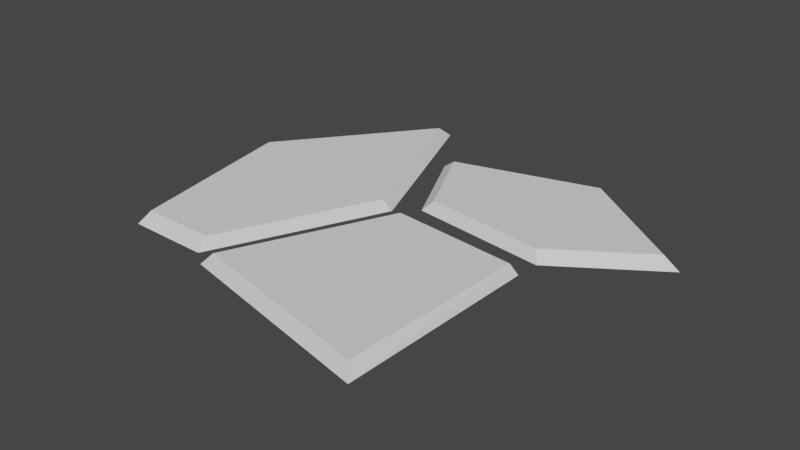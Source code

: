 # Source: TilesFloor_1.blend  (saved by Blender 3.4.6; exported with 4.5.12 LTS)
import bpy
from mathutils import Matrix  # noqa: F401  (used for matrix-valued properties, if any)

bpy.ops.wm.read_factory_settings(use_empty=True)
scene = bpy.context.scene
scene.name = 'Scene'

# ---- collections
col_collection = bpy.data.collections.new('Collection'); scene.collection.children.link(col_collection)

# ---- world
world_world = bpy.data.worlds.new('World'); scene.world = world_world
world_world.use_nodes = True; world_world.node_tree.nodes.clear()
_N = world_world.node_tree.nodes; _L = world_world.node_tree.links
n0 = _N.new('ShaderNodeOutputWorld'); n0.name = 'World Output'; n0.location = (300, 300)
n1 = _N.new('ShaderNodeBackground'); n1.name = 'Background'; n1.location = (10, 300)
n1.inputs[0].default_value = (0.05088, 0.05088, 0.05088, 1.0)
_L.new(n1.outputs[0], n0.inputs[0])
n0.is_active_output = True
world_world.color = (0.05088, 0.05088, 0.05088)
world_world.use_sun_shadow = False
world_world.sun_shadow_jitter_overblur = 0.0

# ---- meshes
me_plane = bpy.data.meshes.new('Plane')
me_plane.from_pydata([(-0.3937, -1.111, 0.0), (0.879, -1.405, 1.49e-08), (0.07117, -0.08404, 0.0), (0.9062, -0.177, 0.0), (0.08211, 0.08175, 0.0), (0.9172, -0.0331, 0.0), (-0.1859, 0.6379, 0.0), (1.508, 0.3644, 0.0), (0.7813, 0.9004, 0.0), (-0.9953, -1.028, 0.0), (-0.4939, -1.039, 0.0), (-1.209, 0.1511, 0.0), (-0.4466, 1.032, 0.007549), (-0.03992, -0.02849, 0.0), (0.09526, -0.117, 0.0651), (-0.3368, -1.071, 0.0651), (0.8242, -1.34, 0.0651), (0.8713, -0.2034, 0.0651), (-0.09711, 0.6106, 0.0651), (0.1414, 0.1157, 0.0651), (0.8845, 0.0135, 0.0651), (1.41, 0.3673, 0.0651), (0.7636, 0.8443, 0.0651), (-1.154, 0.1132, 0.0651), (-0.9598, -0.9597, 0.0651), (-0.5037, -0.9696, 0.0651), (-0.09082, -0.05016, 0.0651), (-0.4763, 0.9534, 0.07265)], [], [(0, 2, 3, 1), (4, 6, 8, 7, 5), (9, 11, 12, 13, 10), (15, 16, 17, 14), (19, 20, 21, 22, 18), (24, 25, 26, 27, 23), (13, 12, 27, 26), (6, 4, 19, 18), (12, 11, 23, 27), (4, 5, 20, 19), (10, 13, 26, 25), (5, 7, 21, 20), (8, 6, 18, 22), (2, 0, 15, 14), (7, 8, 22, 21), (0, 1, 16, 15), (11, 9, 24, 23), (1, 3, 17, 16), (9, 10, 25, 24), (3, 2, 14, 17)])
_uv = me_plane.uv_layers.new(name='UVMap')
_uv.uv.foreach_set('vector', [0.6693, 0.9286, 0.3618, 0.8669, 0.3346, 0.6347, 0.6693, 0.565, 0.761, 0.5965, 0.9299, 0.565, 0.9299, 0.8439, 0.733, 1.0, 0.6693, 0.8124, 0.6223, 0.02783, 0.6223, 0.3614, 0.37, 0.565, 0.3112, 0.2544, 0.4855, 0.0, 0.3203, 0.578, 0.3203, 0.9096, 0.00933, 0.8511, 0.03458, 0.6353, 0.7189, 0.3851, 0.6372, 0.193, 0.6939, 0.02602, 0.8692, 0.1649, 0.8692, 0.4131, 0.298, 0.5201, 0.1736, 0.5454, 0.01501, 0.3141, 0.07087, 0.02015, 0.298, 0.2167, 0.0, 0.3107, 0.05885, 0.0, 0.07087, 0.02015, 0.01501, 0.3141, 0.8829, 0.435, 0.714, 0.4035, 0.7189, 0.3851, 0.8692, 0.4131, 0.05885, 0.0, 0.3112, 0.2036, 0.298, 0.2167, 0.07087, 0.02015, 0.714, 0.4035, 0.6223, 0.1876, 0.6372, 0.193, 0.7189, 0.3851, 0.1744, 0.565, 0.0, 0.3107, 0.01501, 0.3141, 0.1736, 0.5454, 0.6223, 0.1876, 0.686, 0.0, 0.6939, 0.02602, 0.6372, 0.193, 0.8829, 0.1561, 0.8829, 0.435, 0.8692, 0.4131, 0.8692, 0.1649, 0.02716, 0.6267, 0.3346, 0.565, 0.3203, 0.578, 0.03458, 0.6353, 0.686, 0.0, 0.8829, 0.1561, 0.8692, 0.1649, 0.6939, 0.02602, 0.3346, 0.565, 0.3346, 0.9286, 0.3203, 0.9096, 0.3203, 0.578, 0.3112, 0.2036, 0.3112, 0.5372, 0.298, 0.5201, 0.298, 0.2167, 0.3346, 0.9286, 0.0, 0.859, 0.00933, 0.8511, 0.3203, 0.9096, 0.3112, 0.5372, 0.1744, 0.565, 0.1736, 0.5454, 0.298, 0.5201, 0.0, 0.859, 0.02716, 0.6267, 0.03458, 0.6353, 0.00933, 0.8511])
me_plane.use_remesh_fix_poles = True
me_plane.use_remesh_preserve_attributes = False
me_plane.update()

# ---- objects
ob_plane = bpy.data.objects.new('Plane', me_plane)

# ---- transforms, parenting, visibility, modifiers, constraints
ob_plane.location = (0.0, 0.0, 0.0)
ob_plane.scale = (0.3966, 0.3966, 0.3966)

# ---- collection membership
col_collection.objects.link(ob_plane)

# ---- scene / render settings (as saved in the file)
scene.frame_start = 1; scene.frame_end = 250; scene.frame_set(1)
scene.render.engine = 'BLENDER_EEVEE_NEXT'
scene.cycles.sampling_pattern = 'TABULATED_SOBOL'
scene.cycles.use_light_tree = False
scene.view_settings.view_transform = 'Filmic'
bpy.context.view_layer.update()

# ---- added for rendering (the .blend has no active camera and no usable light): camera, sun
cam_auto = bpy.data.cameras.new('AutoCamera')
cam_auto.lens = 50.0
cam_auto.sensor_width = 36.0
cam_auto.clip_end = 1000.0
ob_auto_camera = bpy.data.objects.new('AutoCamera', cam_auto)
scene.collection.objects.link(ob_auto_camera)
ob_auto_camera.location = (1.39896, -1.68142, 1.0861)
ob_auto_camera.rotation_euler = (1.09748, -7.21219e-08, 0.694738)
scene.camera = ob_auto_camera
light_auto_sun = bpy.data.lights.new('AutoSun', 'SUN')
light_auto_sun.energy = 3.0
light_auto_sun.angle = 0.0523599
ob_auto_sun = bpy.data.objects.new('AutoSun', light_auto_sun)
scene.collection.objects.link(ob_auto_sun)
ob_auto_sun.rotation_euler = (0.872665, 0.174533, 0.523599)
bpy.context.view_layer.update()
